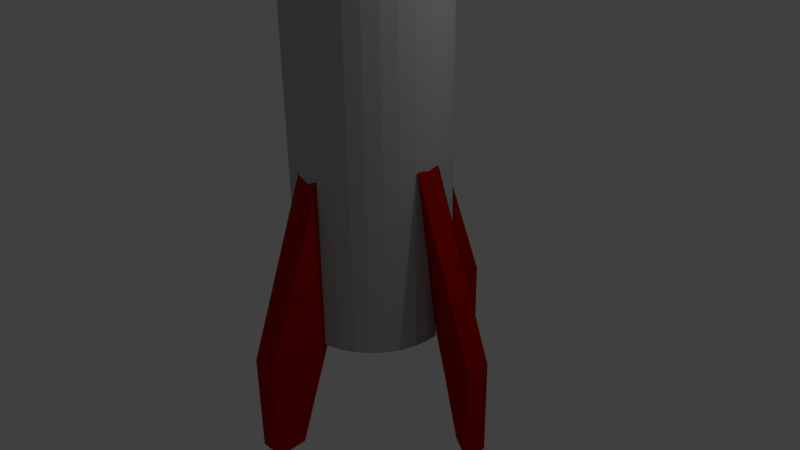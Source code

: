 # Source: missile.blend  (saved by Blender 2.77.0; exported with 4.5.12 LTS)
import bpy
from mathutils import Matrix  # noqa: F401  (used for matrix-valued properties, if any)

bpy.ops.wm.read_factory_settings(use_empty=True)
scene = bpy.context.scene
scene.name = 'Scene'

# ---- collections
col_collection_1 = bpy.data.collections.new('Collection 1'); scene.collection.children.link(col_collection_1)

# ---- materials (node trees are filled in below, after node groups)
mat_missiletop = bpy.data.materials.new('missileTop')
mat_missiletop.alpha_threshold = 0.0
mat_missiletop.use_transparent_shadow = False
mat_missiletop.diffuse_color = (0.521, 0.003593, 0.0, 1.0)
mat_missiletop.roughness = 0.5
mat_missilebody = bpy.data.materials.new('MIssileBody')
mat_missilebody.alpha_threshold = 0.0
mat_missilebody.use_transparent_shadow = False
mat_missilebody.diffuse_color = (0.4969, 0.4969, 0.4969, 1.0)
mat_missilebody.roughness = 0.5
mat_missilewings = bpy.data.materials.new('missileWings')
mat_missilewings.alpha_threshold = 0.0
mat_missilewings.use_transparent_shadow = False
mat_missilewings.diffuse_color = (0.4452, 0.004231, 0.0, 1.0)
mat_missilewings.roughness = 0.5

# ---- material node trees

# ---- world
world_world = bpy.data.worlds.new('World'); scene.world = world_world
world_world.color = (0.05088, 0.05088, 0.05088)
world_world.use_sun_shadow = False
world_world.sun_shadow_jitter_overblur = 0.0
world_world.cycles.sampling_method = 'MANUAL'

# ---- cameras
cam_camera = bpy.data.cameras.new('Camera')
cam_camera.clip_end = 100.0
cam_camera.lens = 35.0
cam_camera.sensor_width = 32.0
cam_camera.sensor_height = 18.0
cam_camera.ortho_scale = 7.314
cam_camera.dof.focus_distance = 0.0
cam_camera.dof.aperture_fstop = 128.0

# ---- lights
light_lamp = bpy.data.lights.new('Lamp', 'POINT')
light_lamp.transmission_factor = 0.0
light_lamp.cutoff_distance = 30.0
light_lamp.energy = 100.0
light_lamp.shadow_buffer_clip_start = 1.001
light_lamp.shadow_soft_size = 0.1
light_lamp.shadow_maximum_resolution = 0.006
light_lamp.use_absolute_resolution = True

# ---- meshes
me_cylinder = bpy.data.meshes.new('Cylinder')
me_cylinder.from_pydata([(0.0, 1.0, -1.0), (0.0, 1.0, 1.0), (0.1951, 0.9808, -1.0), (0.1951, 0.9808, 1.0), (0.3827, 0.9239, -1.0), (0.3827, 0.9239, 1.0), (0.5556, 0.8315, -1.0), (0.5556, 0.8315, 1.0), (0.7071, 0.7071, -1.0), (0.7071, 0.7071, 1.0), (0.8315, 0.5556, -1.0), (0.8315, 0.5556, 1.0), (0.9239, 0.3827, -1.0), (0.9239, 0.3827, 1.0), (0.9808, 0.1951, -1.0), (0.9808, 0.1951, 1.0), (1.0, 7.55e-08, -1.0), (1.0, 7.55e-08, 1.0), (0.9808, -0.1951, -1.0), (0.9808, -0.1951, 1.0), (0.9239, -0.3827, -1.0), (0.9239, -0.3827, 1.0), (0.8315, -0.5556, -1.0), (0.8315, -0.5556, 1.0), (0.7071, -0.7071, -1.0), (0.7071, -0.7071, 1.0), (0.5556, -0.8315, -1.0), (0.5556, -0.8315, 1.0), (0.3827, -0.9239, -1.0), (0.3827, -0.9239, 1.0), (0.1951, -0.9808, -1.0), (0.1951, -0.9808, 1.0), (0.09487, -1.006, -1.018), (-3.258e-07, -1.0, 1.0), (-0.1951, -0.9808, -1.0), (-0.1951, -0.9808, 1.0), (-0.3827, -0.9239, -1.0), (-0.3827, -0.9239, 1.0), (-0.5556, -0.8315, -1.0), (-0.5556, -0.8315, 1.0), (-0.7071, -0.7071, -1.0), (-0.7071, -0.7071, 1.0), (-0.8315, -0.5556, -1.0), (-0.8315, -0.5556, 1.0), (-0.9239, -0.3827, -1.0), (-0.9239, -0.3827, 1.0), (-0.9808, -0.1951, -1.0), (-0.9808, -0.1951, 1.0), (-1.0, 9.656e-07, -1.0), (-1.0, 9.656e-07, 1.0), (-0.9808, 0.1951, -1.0), (-0.9808, 0.1951, 1.0), (-0.9239, 0.3827, -1.0), (-0.9239, 0.3827, 1.0), (-0.8315, 0.5556, -1.0), (-0.8315, 0.5556, 1.0), (-0.7071, 0.7071, -1.0), (-0.7071, 0.7071, 1.0), (-0.5556, 0.8315, -1.0), (-0.5556, 0.8315, 1.0), (-0.3827, 0.9239, -1.0), (-0.3827, 0.9239, 1.0), (-0.1951, 0.9808, -1.0), (-0.1951, 0.9808, 1.0), (0.0, 1.0, 1.015), (0.1951, 0.9808, 1.015), (0.3827, 0.9239, 1.015), (0.5556, 0.8315, 1.015), (0.7071, 0.7071, 1.015), (0.8315, 0.5556, 1.015), (0.9239, 0.3827, 1.015), (0.9808, 0.1951, 1.015), (1.0, 7.55e-08, 1.015), (0.9808, -0.1951, 1.015), (0.9239, -0.3827, 1.015), (0.8315, -0.5556, 1.015), (0.0, 0.0, 1.597), (0.7071, -0.7071, 1.015), (0.5556, -0.8315, 1.015), (0.3827, -0.9239, 1.015), (0.1951, -0.9808, 1.015), (-3.258e-07, -1.0, 1.015), (-0.1951, -0.9808, 1.015), (-0.3827, -0.9239, 1.015), (-0.5556, -0.8315, 1.015), (-0.7071, -0.7071, 1.015), (-0.8315, -0.5556, 1.015), (-0.9239, -0.3827, 1.015), (-0.9808, -0.1951, 1.015), (-1.0, 9.656e-07, 1.015), (-0.9808, 0.1951, 1.015), (-0.9239, 0.3827, 1.015), (-0.8315, 0.5556, 1.015), (-0.7071, 0.7071, 1.015), (-0.5556, 0.8315, 1.015), (-0.3827, 0.9239, 1.015), (-0.1951, 0.9808, 1.015), (-0.1592, -0.9387, 0.02104), (-0.1592, -1.8, -1.571), (-0.1592, 0.9626, 0.02104), (-0.1592, 1.816, -1.571), (0.1731, -0.9387, 0.02104), (0.1731, -1.8, -1.571), (0.1731, 0.9626, 0.02104), (0.1731, 1.816, -1.571), (-0.1592, -0.9488, 0.02104), (0.1152, -1.368, -1.591), (0.1731, -0.9488, 0.02104), (0.1241, -1.368, -1.587), (-0.008406, 1.434, -1.615), (0.197, 1.487, -1.557), (-0.1592, 0.9804, 0.02104), (0.1731, 0.9804, 0.02104), (-0.1592, -1.8, -1.002), (-0.1592, 1.816, -1.002), (0.1731, -1.8, -1.002), (0.1731, 1.816, -1.002), (0.1731, -0.9488, -1.002), (0.1228, -0.9528, -0.8893), (0.1731, 0.9804, -1.002), (-0.1592, 0.9722, -0.9343), (0.9912, -0.1817, 0.02104), (1.853, -0.1817, -1.571), (-0.9102, -0.1817, 0.02104), (-1.764, -0.1817, -1.571), (0.9912, 0.1506, 0.02104), (1.853, 0.1506, -1.571), (-0.9102, 0.1506, 0.02104), (-1.764, 0.1506, -1.571), (1.001, -0.1817, 0.02104), (1.42, 0.09274, -1.591), (1.001, 0.1506, 0.02104), (1.42, 0.1016, -1.587), (-1.381, -0.03085, -1.615), (-1.434, 0.1746, -1.557), (-0.9279, -0.1817, 0.02104), (-0.9279, 0.1506, 0.02104), (1.853, -0.1817, -1.002), (-1.764, -0.1817, -1.002), (1.853, 0.1506, -1.002), (-1.764, 0.1506, -1.002), (1.001, 0.1506, -1.002), (1.005, 0.1004, -0.8893), (-0.9279, 0.1506, -1.002), (-0.9198, -0.1817, -0.9343)], [], [(0, 1, 3, 2), (2, 3, 5, 4), (4, 5, 7, 6), (6, 7, 9, 8), (8, 9, 11, 10), (10, 11, 13, 12), (12, 13, 15, 14), (14, 15, 17, 16), (16, 17, 19, 18), (18, 19, 21, 20), (20, 21, 23, 22), (22, 23, 25, 24), (24, 25, 27, 26), (26, 27, 29, 28), (28, 29, 31, 30), (30, 31, 33, 32), (32, 33, 35, 34), (34, 35, 37, 36), (36, 37, 39, 38), (38, 39, 41, 40), (40, 41, 43, 42), (42, 43, 45, 44), (44, 45, 47, 46), (46, 47, 49, 48), (48, 49, 51, 50), (50, 51, 53, 52), (52, 53, 55, 54), (54, 55, 57, 56), (56, 57, 59, 58), (58, 59, 61, 60), (3, 1, 63, 61, 59, 57, 55, 53, 51, 49, 47, 45, 43, 41, 39, 37, 35, 33, 31, 29, 27, 25, 23, 21, 19, 17, 15, 13, 11, 9, 7, 5), (60, 61, 63, 62), (62, 63, 1, 0), (0, 2, 4, 6, 8, 10, 12, 14, 16, 18, 20, 22, 24, 26, 28, 30, 32, 34, 36, 38, 40, 42, 44, 46, 48, 50, 52, 54, 56, 58, 60, 62), (64, 76, 65), (65, 76, 66), (66, 76, 67), (67, 76, 68), (68, 76, 69), (69, 76, 70), (70, 76, 71), (71, 76, 72), (72, 76, 73), (73, 76, 74), (74, 76, 75), (75, 76, 77), (77, 76, 78), (78, 76, 79), (79, 76, 80), (80, 76, 81), (81, 76, 82), (82, 76, 83), (83, 76, 84), (84, 76, 85), (85, 76, 86), (86, 76, 87), (87, 76, 88), (88, 76, 89), (89, 76, 90), (90, 76, 91), (91, 76, 92), (92, 76, 93), (93, 76, 94), (94, 76, 95), (95, 76, 96), (96, 76, 64), (64, 65, 66, 67, 68, 69, 70, 71, 72, 73, 74, 75, 77, 78, 79, 80, 81, 82, 83, 84, 85, 86, 87, 88, 89, 90, 91, 92, 93, 94, 95, 96), (120, 114, 100, 109), (119, 110, 104, 116), (114, 99, 103, 116), (113, 98, 102, 115), (109, 100, 104, 110), (105, 97, 101, 107), (111, 105, 107, 112), (98, 106, 108, 102), (115, 102, 108, 117), (113, 118, 106, 98), (99, 111, 112, 103), (105, 111, 120, 118), (107, 117, 119, 112), (97, 105, 118, 113), (101, 115, 117, 107), (97, 113, 115, 101), (100, 114, 116, 104), (112, 119, 116, 103), (111, 99, 114, 120), (144, 138, 124, 133), (143, 134, 128, 140), (138, 123, 127, 140), (137, 122, 126, 139), (133, 124, 128, 134), (122, 130, 132, 126), (139, 126, 132, 141), (137, 142, 130, 122), (121, 129, 142, 137), (125, 139, 141, 131), (121, 137, 139, 125), (136, 143, 140, 127), (135, 123, 138, 144)])
me_cylinder.polygons.foreach_set('material_index', [1, 1, 1, 1, 1, 1, 1, 1, 1, 1, 1, 1, 1, 1, 1, 1, 1, 1, 1, 1, 1, 1, 1, 1, 1, 1, 1, 1, 1, 1, 0, 1, 1, 0, 0, 0, 0, 0, 0, 0, 0, 0, 0, 0, 0, 0, 0, 0, 0, 0, 0, 0, 0, 0, 0, 0, 0, 0, 0, 0, 0, 0, 0, 0, 0, 0, 0, 2, 2, 2, 2, 2, 0, 0, 2, 2, 2, 0, 0, 0, 2, 2, 2, 2, 2, 2, 2, 2, 2, 2, 2, 2, 2, 2, 2, 2, 2, 2, 2])
me_cylinder.materials.append(mat_missiletop)
me_cylinder.materials.append(mat_missilebody)
me_cylinder.materials.append(mat_missilewings)
me_cylinder.use_remesh_preserve_volume = False
me_cylinder.use_remesh_preserve_attributes = False
me_cylinder.use_mirror_vertex_groups = False
me_cylinder.update()

# ---- objects
ob_cylinder = bpy.data.objects.new('Cylinder', me_cylinder)
ob_lamp = bpy.data.objects.new('Lamp', light_lamp)
ob_camera = bpy.data.objects.new('Camera', cam_camera)

# ---- transforms, parenting, visibility, modifiers, constraints
ob_cylinder.location = (0.0, 0.0, 1.43)
ob_cylinder.scale = (1.0, 1.0, 2.272)
ob_cylinder.lineart.crease_threshold = 0.0
ob_lamp.location = (4.076, 1.005, 5.904)
ob_lamp.rotation_euler = (0.6503, 0.05522, 1.866)
ob_lamp.lock_rotations_4d = False
ob_lamp.empty_display_type = 'ARROWS'
ob_lamp.color = (0.0, 0.0, 0.0, 0.0)
ob_lamp.lineart.crease_threshold = 0.0
ob_camera.location = (7.481, -6.508, 5.344)
ob_camera.rotation_euler = (1.109, 0.01082, 0.8149)
ob_camera.lock_rotations_4d = False
ob_camera.empty_display_type = 'ARROWS'
ob_camera.color = (0.0, 0.0, 0.0, 0.0)
ob_camera.display_type = 'WIRE'
ob_camera.lineart.crease_threshold = 0.0

# ---- collection membership
col_collection_1.objects.link(ob_cylinder)
col_collection_1.objects.link(ob_lamp)
col_collection_1.objects.link(ob_camera)

# ---- scene / render settings (as saved in the file)
scene.camera = ob_camera
scene.frame_start = 1; scene.frame_end = 250; scene.frame_set(1)
scene.render.engine = 'BLENDER_EEVEE_NEXT'
scene.render.resolution_percentage = 50
scene.render.dither_intensity = 0.0
scene.cycles.use_denoising = False
scene.cycles.samples = 128
scene.cycles.sampling_pattern = 'TABULATED_SOBOL'
scene.cycles.light_sampling_threshold = 0.0
scene.cycles.use_adaptive_sampling = False
scene.cycles.use_light_tree = False
scene.cycles.blur_glossy = 0.0
scene.cycles.sample_clamp_indirect = 0.0
scene.view_settings.view_transform = 'Standard'
bpy.context.view_layer.update()
